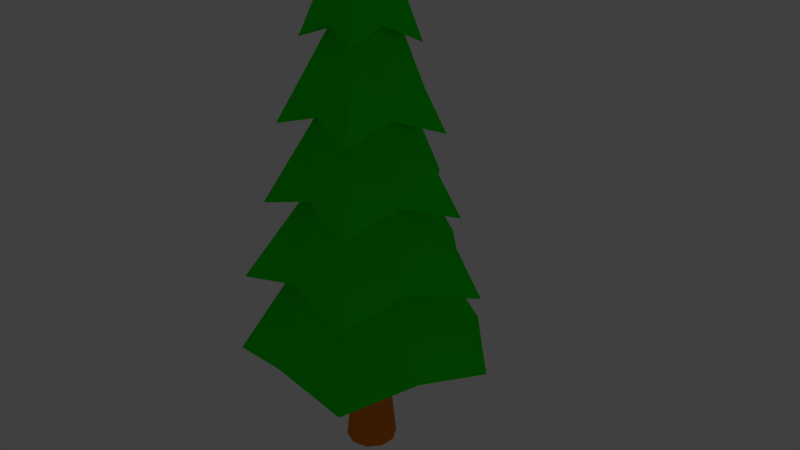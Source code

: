 # Source: pine_tree.blend  (saved by Blender 2.78.0; exported with 4.5.12 LTS)
import bpy
from mathutils import Matrix  # noqa: F401  (used for matrix-valued properties, if any)

bpy.ops.wm.read_factory_settings(use_empty=True)
scene = bpy.context.scene
scene.name = 'Scene'

# ---- collections
col_collection_1 = bpy.data.collections.new('Collection 1'); scene.collection.children.link(col_collection_1)

# ---- materials (node trees are filled in below, after node groups)
mat_material_001 = bpy.data.materials.new('Material.001')
mat_material_001.alpha_threshold = 0.0
mat_material_001.use_transparent_shadow = False
mat_material_001.diffuse_color = (0.8, 0.2, 0.02, 1.0)
mat_material_001.roughness = 0.5
mat_material_001.specular_intensity = 0.0
mat_material_002 = bpy.data.materials.new('Material.002')
mat_material_002.alpha_threshold = 0.0
mat_material_002.use_transparent_shadow = False
mat_material_002.diffuse_color = (0.22, 0.8, 0.027, 1.0)
mat_material_002.roughness = 0.5
mat_material_002.specular_intensity = 0.0
mat_material_003 = bpy.data.materials.new('Material.003')
mat_material_003.alpha_threshold = 0.0
mat_material_003.use_transparent_shadow = False
mat_material_003.diffuse_color = (0.00653, 0.8, 0.0, 1.0)
mat_material_003.roughness = 0.5
mat_material_003.specular_intensity = 0.0

# ---- material node trees

# ---- world
world_world = bpy.data.worlds.new('World'); scene.world = world_world
world_world.color = (0.05088, 0.05088, 0.05088)
world_world.use_sun_shadow = False
world_world.sun_shadow_jitter_overblur = 0.0
world_world.cycles.sampling_method = 'MANUAL'

# ---- cameras
cam_camera = bpy.data.cameras.new('Camera')
cam_camera.clip_end = 100.0
cam_camera.lens = 35.0
cam_camera.sensor_width = 32.0
cam_camera.sensor_height = 18.0
cam_camera.ortho_scale = 7.314
cam_camera.dof.focus_distance = 0.0
cam_camera.dof.aperture_fstop = 128.0

# ---- lights
light_lamp = bpy.data.lights.new('Lamp', 'POINT')
light_lamp.transmission_factor = 0.0
light_lamp.cutoff_distance = 30.0
light_lamp.energy = 100.0
light_lamp.shadow_buffer_clip_start = 1.001
light_lamp.shadow_soft_size = 0.1
light_lamp.shadow_maximum_resolution = 0.006
light_lamp.use_absolute_resolution = True

# ---- meshes
me_cylinder_001 = bpy.data.meshes.new('Cylinder.001')
me_cylinder_001.from_pydata([(0.0, 1.0, -1.0), (0.0, 1.0, 1.0), (0.5878, 0.809, -1.0), (0.5878, 0.809, 1.0), (0.9511, 0.309, -1.0), (0.9511, 0.309, 1.0), (0.9511, -0.309, -1.0), (0.9511, -0.309, 1.0), (0.5878, -0.809, -1.0), (0.5878, -0.809, 1.0), (-8.742e-08, -1.0, -1.0), (-8.742e-08, -1.0, 1.0), (-0.5878, -0.809, -1.0), (-0.5878, -0.809, 1.0), (-0.9511, -0.309, -1.0), (-0.9511, -0.309, 1.0), (-0.9511, 0.309, -1.0), (-0.9511, 0.309, 1.0), (-0.5878, 0.809, -1.0), (-0.5878, 0.809, 1.0), (7.693e-09, 0.7419, -0.01852), (0.4361, 0.6002, -0.01852), (0.7056, 0.2293, -0.01852), (0.7056, -0.2293, -0.01852), (0.4361, -0.6002, -0.01852), (-5.716e-08, -0.7419, -0.01852), (-0.4361, -0.6002, -0.01852), (-0.7056, -0.2293, -0.01852), (-0.7056, 0.2293, -0.01852), (-0.4361, 0.6002, -0.01852)], [], [(20, 1, 3, 21), (21, 3, 5, 22), (22, 5, 7, 23), (23, 7, 9, 24), (24, 9, 11, 25), (25, 11, 13, 26), (26, 13, 15, 27), (27, 15, 17, 28), (3, 1, 19, 17, 15, 13, 11, 9, 7, 5), (28, 17, 19, 29), (29, 19, 1, 20), (0, 2, 4, 6, 8, 10, 12, 14, 16, 18), (18, 29, 20, 0), (16, 28, 29, 18), (14, 27, 28, 16), (12, 26, 27, 14), (10, 25, 26, 12), (8, 24, 25, 10), (6, 23, 24, 8), (4, 22, 23, 6), (2, 21, 22, 4), (0, 20, 21, 2)])
me_cylinder_001.materials.append(mat_material_001)
me_cylinder_001.materials.append(mat_material_002)
me_cylinder_001.use_remesh_preserve_volume = False
me_cylinder_001.use_remesh_preserve_attributes = False
me_cylinder_001.use_mirror_vertex_groups = False
me_cylinder_001.update()
me_cylinder = bpy.data.meshes.new('Cylinder')
me_cylinder.from_pydata([(0.0002535, 1.048, -1.127), (0.0002535, 0.03449, 5.002), (0.6161, 0.8477, -1.127), (0.02052, 0.0279, 5.002), (0.9968, 0.3238, -1.127), (0.03305, 0.01066, 5.002), (0.9968, -0.3238, -1.127), (0.03305, -0.01065, 5.002), (0.6161, -0.8477, -1.127), (0.02052, -0.02789, 5.002), (0.0002534, -1.048, -1.127), (0.0002535, -0.03448, 5.002), (-0.6156, -0.8477, -1.127), (-0.02001, -0.02789, 5.002), (-0.9963, -0.3238, -1.127), (-0.03254, -0.01065, 5.002), (-0.9963, 0.3238, -1.127), (-0.03254, 0.01066, 5.002), (-0.6156, 0.8477, -1.127), (-0.02001, 0.0279, 5.002), (0.0002535, 0.8751, -0.05117), (0.0002535, 0.7111, 0.9703), (0.0002535, 0.5471, 1.992), (0.0002535, 0.3831, 3.013), (0.0002535, 0.2192, 4.035), (0.1291, 0.1773, 4.035), (0.2255, 0.31, 3.013), (0.3218, 0.4426, 1.992), (0.4182, 0.5753, 0.9703), (0.5146, 0.7079, -0.05117), (0.2087, 0.06773, 4.035), (0.3646, 0.1184, 3.013), (0.5206, 0.1691, 1.992), (0.6765, 0.2197, 0.9703), (0.8325, 0.2704, -0.05117), (0.2087, -0.06772, 4.035), (0.3646, -0.1184, 3.013), (0.5206, -0.1691, 1.992), (0.6765, -0.2197, 0.9703), (0.8325, -0.2704, -0.05117), (0.1291, -0.1773, 4.035), (0.2255, -0.31, 3.013), (0.3218, -0.4426, 1.992), (0.4182, -0.5753, 0.9703), (0.5146, -0.7079, -0.05117), (0.0002535, -0.2192, 4.035), (0.0002535, -0.3831, 3.013), (0.0002535, -0.5471, 1.992), (0.0002534, -0.7111, 0.9703), (0.0002534, -0.875, -0.05117), (-0.1286, -0.1773, 4.035), (-0.2249, -0.31, 3.013), (-0.3213, -0.4426, 1.992), (-0.4177, -0.5753, 0.9703), (-0.5141, -0.7079, -0.05117), (-0.2082, -0.06772, 4.035), (-0.3641, -0.1184, 3.013), (-0.5201, -0.1691, 1.992), (-0.676, -0.2197, 0.9703), (-0.832, -0.2704, -0.05117), (-0.2082, 0.06773, 4.035), (-0.3641, 0.1184, 3.013), (-0.5201, 0.1691, 1.992), (-0.676, 0.2197, 0.9703), (-0.832, 0.2704, -0.05117), (-0.1286, 0.1773, 4.035), (-0.2249, 0.31, 3.013), (-0.3213, 0.4426, 1.992), (-0.4177, 0.5753, 0.9703), (-0.5141, 0.7079, -0.05117), (-0.01178, 0.5517, 3.863), (0.1984, 0.3099, 4.075), (0.5132, 0.1703, 3.863), (0.3377, -0.1188, 4.075), (0.3127, -0.4469, 3.863), (-0.02695, -0.3837, 4.075), (-0.3363, -0.4469, 3.863), (-0.3916, -0.1188, 4.075), (-0.5368, 0.1703, 3.863), (-0.2523, 0.3099, 4.075), (-0.01178, 0.7555, 2.842), (0.2816, 0.4244, 3.054), (0.707, 0.2333, 2.842), (0.4723, -0.1625, 3.054), (0.4325, -0.6117, 2.842), (-0.02695, -0.5252, 3.054), (-0.456, -0.6117, 2.842), (-0.5262, -0.1625, 3.054), (-0.7306, 0.2333, 2.842), (-0.3355, 0.4244, 3.054), (-0.01178, 1.07, 1.82), (0.41, 0.6012, 2.032), (1.006, 0.3305, 1.82), (0.6801, -0.23, 2.032), (0.6174, -0.8662, 1.82), (-0.02695, -0.7437, 2.032), (-0.6409, -0.8662, 1.82), (-0.734, -0.23, 2.032), (-1.03, 0.3305, 1.82), (-0.4639, 0.6012, 2.032), (-0.01178, 1.285, 0.7986), (0.498, 0.7222, 1.011), (1.211, 0.397, 0.7986), (0.8224, -0.2762, 1.011), (0.744, -1.04, 0.7986), (-0.02695, -0.8933, 1.011), (-0.7675, -1.04, 0.7986), (-0.8763, -0.2762, 1.011), (-1.235, 0.397, 0.7986), (-0.5519, 0.7222, 1.011), (-0.01178, 1.587, -0.2229), (0.6539, 0.9368, -0.01057), (1.498, 0.4903, -0.2229), (1.075, -0.3582, -0.01057), (0.9213, -1.285, -0.2229), (-0.02695, -1.159, -0.01057), (-0.9448, -1.285, -0.2229), (-1.129, -0.3582, -0.01057), (-1.522, 0.4903, -0.2229), (-0.7078, 0.9368, -0.01057), (0.8488, 1.205, -1.087), (1.615, 0.5282, -1.299), (1.39, -0.4607, -1.087), (0.9934, -1.384, -1.299), (-0.02695, -1.49, -1.087), (-1.017, -1.384, -1.299), (-1.444, -0.4607, -1.087), (-1.638, 0.5282, -1.299), (-0.9027, 1.205, -1.087), (-0.01178, 1.71, -1.299)], [], [(70, 1, 3, 71), (71, 3, 5, 72), (72, 5, 7, 73), (73, 7, 9, 74), (74, 9, 11, 75), (75, 11, 13, 76), (76, 13, 15, 77), (77, 15, 17, 78), (3, 1, 19, 17, 15, 13, 11, 9, 7, 5), (78, 17, 19, 79), (79, 19, 1, 70), (0, 2, 4, 6, 8, 10, 12, 14, 16, 18), (128, 69, 20, 129), (119, 68, 21, 110), (109, 67, 22, 100), (99, 66, 23, 90), (89, 65, 24, 80), (127, 64, 69, 128), (118, 63, 68, 119), (108, 62, 67, 109), (98, 61, 66, 99), (88, 60, 65, 89), (126, 59, 64, 127), (117, 58, 63, 118), (107, 57, 62, 108), (97, 56, 61, 98), (87, 55, 60, 88), (125, 54, 59, 126), (116, 53, 58, 117), (106, 52, 57, 107), (96, 51, 56, 97), (86, 50, 55, 87), (124, 49, 54, 125), (115, 48, 53, 116), (105, 47, 52, 106), (95, 46, 51, 96), (85, 45, 50, 86), (123, 44, 49, 124), (114, 43, 48, 115), (104, 42, 47, 105), (94, 41, 46, 95), (84, 40, 45, 85), (122, 39, 44, 123), (113, 38, 43, 114), (103, 37, 42, 104), (93, 36, 41, 94), (83, 35, 40, 84), (121, 34, 39, 122), (112, 33, 38, 113), (102, 32, 37, 103), (92, 31, 36, 93), (82, 30, 35, 83), (120, 29, 34, 121), (111, 28, 33, 112), (101, 27, 32, 102), (91, 26, 31, 92), (81, 25, 30, 82), (129, 20, 29, 120), (110, 21, 28, 111), (100, 22, 27, 101), (90, 23, 26, 91), (80, 24, 25, 81), (65, 79, 70, 24), (60, 78, 79, 65), (55, 77, 78, 60), (50, 76, 77, 55), (45, 75, 76, 50), (40, 74, 75, 45), (35, 73, 74, 40), (30, 72, 73, 35), (25, 71, 72, 30), (24, 70, 71, 25), (23, 80, 81, 26), (26, 81, 82, 31), (31, 82, 83, 36), (36, 83, 84, 41), (41, 84, 85, 46), (46, 85, 86, 51), (51, 86, 87, 56), (56, 87, 88, 61), (61, 88, 89, 66), (66, 89, 80, 23), (22, 90, 91, 27), (27, 91, 92, 32), (32, 92, 93, 37), (37, 93, 94, 42), (42, 94, 95, 47), (47, 95, 96, 52), (52, 96, 97, 57), (57, 97, 98, 62), (62, 98, 99, 67), (67, 99, 90, 22), (21, 100, 101, 28), (28, 101, 102, 33), (33, 102, 103, 38), (38, 103, 104, 43), (43, 104, 105, 48), (48, 105, 106, 53), (53, 106, 107, 58), (58, 107, 108, 63), (63, 108, 109, 68), (68, 109, 100, 21), (20, 110, 111, 29), (29, 111, 112, 34), (34, 112, 113, 39), (39, 113, 114, 44), (44, 114, 115, 49), (49, 115, 116, 54), (54, 116, 117, 59), (59, 117, 118, 64), (64, 118, 119, 69), (69, 119, 110, 20), (0, 129, 120, 2), (2, 120, 121, 4), (4, 121, 122, 6), (6, 122, 123, 8), (8, 123, 124, 10), (10, 124, 125, 12), (12, 125, 126, 14), (14, 126, 127, 16), (16, 127, 128, 18), (18, 128, 129, 0)])
me_cylinder.materials.append(mat_material_003)
me_cylinder.use_remesh_preserve_volume = False
me_cylinder.use_remesh_preserve_attributes = False
me_cylinder.use_mirror_vertex_groups = False
me_cylinder.update()

# ---- objects
ob_cylinder_001 = bpy.data.objects.new('Cylinder.001', me_cylinder_001)
ob_cylinder = bpy.data.objects.new('Cylinder', me_cylinder)
ob_lamp = bpy.data.objects.new('Lamp', light_lamp)
ob_camera = bpy.data.objects.new('Camera', cam_camera)

# ---- transforms, parenting, visibility, modifiers, constraints
ob_cylinder_001.location = (-0.004908, -0.004302, 0.9706)
ob_cylinder_001.scale = (0.3501, 0.3501, 1.0)
ob_cylinder_001.lineart.crease_threshold = 0.0
ob_cylinder.location = (0.0, 0.0, 2.848)
ob_cylinder.lineart.crease_threshold = 0.0
ob_lamp.location = (21.8, 1.005, 8.751)
ob_lamp.rotation_euler = (0.6503, 0.05522, 1.866)
ob_lamp.lock_rotations_4d = False
ob_lamp.empty_display_type = 'ARROWS'
ob_lamp.color = (0.0, 0.0, 0.0, 0.0)
ob_lamp.lineart.crease_threshold = 0.0
ob_camera.location = (7.481, -6.508, 8.191)
ob_camera.rotation_euler = (1.109, 0.0, 0.8149)
ob_camera.lock_rotations_4d = False
ob_camera.empty_display_type = 'ARROWS'
ob_camera.color = (0.0, 0.0, 0.0, 0.0)
ob_camera.display_type = 'WIRE'
ob_camera.lineart.crease_threshold = 0.0

# ---- collection membership
col_collection_1.objects.link(ob_cylinder_001)
col_collection_1.objects.link(ob_cylinder)
col_collection_1.objects.link(ob_lamp)
col_collection_1.objects.link(ob_camera)

# ---- scene / render settings (as saved in the file)
scene.camera = ob_camera
scene.frame_start = 1; scene.frame_end = 250; scene.frame_set(1)
scene.render.engine = 'BLENDER_EEVEE_NEXT'
scene.render.resolution_percentage = 50
scene.render.dither_intensity = 0.0
scene.cycles.use_denoising = False
scene.cycles.samples = 128
scene.cycles.sampling_pattern = 'TABULATED_SOBOL'
scene.cycles.light_sampling_threshold = 0.0
scene.cycles.use_adaptive_sampling = False
scene.cycles.use_light_tree = False
scene.cycles.blur_glossy = 0.0
scene.cycles.sample_clamp_indirect = 0.0
scene.view_settings.view_transform = 'Standard'
bpy.context.view_layer.update()
